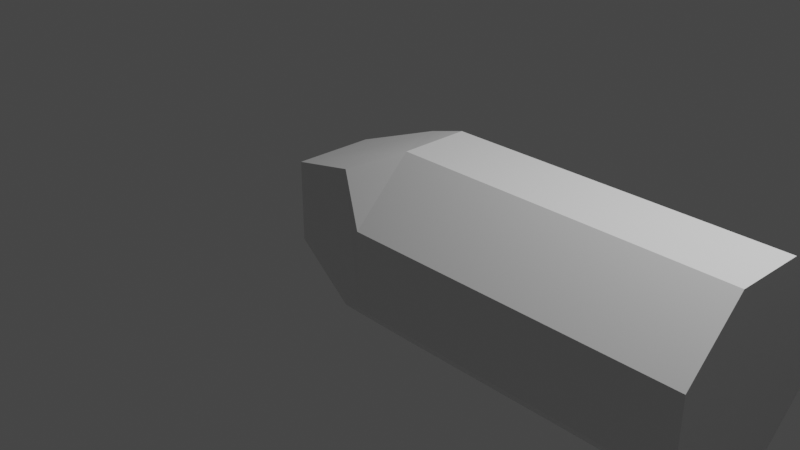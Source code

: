 # Source: bullet.blend  (saved by Blender 2.83.19; exported with 4.5.12 LTS)
import bpy
from mathutils import Matrix  # noqa: F401  (used for matrix-valued properties, if any)

bpy.ops.wm.read_factory_settings(use_empty=True)
scene = bpy.context.scene
scene.name = 'Scene'

# ---- collections
col_collection = bpy.data.collections.new('Collection'); scene.collection.children.link(col_collection)

# ---- materials (node trees are filled in below, after node groups)
mat_material = bpy.data.materials.new('Material')
mat_material.alpha_threshold = 0.0
mat_material.use_transparent_shadow = False
mat_material.line_color = (0.0, 0.0, 0.0, 1.0)

# ---- material node trees
mat_material.use_nodes = True; mat_material.node_tree.nodes.clear()
_N = mat_material.node_tree.nodes; _L = mat_material.node_tree.links
n0 = _N.new('ShaderNodeOutputMaterial'); n0.name = 'Material Output'; n0.location = (300, 300)
n1 = _N.new('ShaderNodeBsdfPrincipled'); n1.name = 'Principled BSDF'; n1.location = (10, 300)
n1.distribution = 'GGX'
n1.subsurface_method = 'BURLEY'
n1.inputs[2].default_value = 0.4
n1.inputs[3].default_value = 1.45
n1.inputs[27].default_value = (0.0, 0.0, 0.0, 1.0)
n1.inputs[28].default_value = 1.0
_L.new(n1.outputs[0], n0.inputs[0])
n0.is_active_output = True

# ---- world
world_world = bpy.data.worlds.new('World'); scene.world = world_world
world_world.use_nodes = True; world_world.node_tree.nodes.clear()
_N = world_world.node_tree.nodes; _L = world_world.node_tree.links
n0 = _N.new('ShaderNodeOutputWorld'); n0.name = 'World Output'; n0.location = (300, 300)
n1 = _N.new('ShaderNodeBackground'); n1.name = 'Background'; n1.location = (10, 300)
n1.inputs[0].default_value = (0.05088, 0.05088, 0.05088, 1.0)
_L.new(n1.outputs[0], n0.inputs[0])
n0.is_active_output = True
world_world.color = (0.05088, 0.05088, 0.05088)
world_world.use_sun_shadow = False
world_world.sun_shadow_jitter_overblur = 0.0

# ---- cameras
cam_camera = bpy.data.cameras.new('Camera')
cam_camera.clip_end = 100.0
cam_camera.ortho_scale = 7.314

# ---- lights
light_light = bpy.data.lights.new('Light', 'POINT')
light_light.transmission_factor = 0.0
light_light.energy = 1000.0
light_light.shadow_soft_size = 0.1
light_light.shadow_maximum_resolution = 0.006
light_light.use_absolute_resolution = True

# ---- meshes
me_cube = bpy.data.meshes.new('Cube')
me_cube.from_pydata([(-1.0, 0.4452, 0.4452), (-1.0, 0.4452, -0.4452), (-1.0, -0.4452, 0.4452), (-1.0, -0.4452, -0.4452), (1.0, -0.3837, 1.0), (1.0, -1.0, 0.3837), (4.016, -0.3837, 1.0), (4.016, -1.0, 0.3837), (0.5044, -1.0, 0.3837), (0.5044, -0.3837, 1.0), (-0.01354, -0.6834, 0.7477), (1.0, 1.0, 0.3541), (1.0, 0.3541, 1.0), (4.016, 1.0, 0.3541), (4.016, 0.3541, 1.0), (0.5044, 0.3541, 1.0), (0.5044, 1.0, 0.3541), (-0.1215, 0.5831, 0.758), (1.0, 0.3035, -1.0), (1.0, 1.0, -0.3035), (4.016, 0.3035, -1.0), (4.016, 1.0, -0.3035), (0.5044, 1.0, -0.3035), (0.5044, 0.3035, -1.0), (-0.2003, 0.6344, -0.7177), (1.0, -1.0, -0.4295), (1.0, -0.4295, -1.0), (4.016, -1.0, -0.4295), (4.016, -0.4295, -1.0), (0.5044, -0.4295, -1.0), (0.5044, -1.0, -0.4295), (-0.009724, -0.7209, -0.7227)], [], [(31, 30, 8, 10, 2, 3), (12, 4, 6, 14), (3, 2, 0, 1), (24, 23, 29, 31, 3, 1), (12, 15, 9, 4), (22, 16, 11, 19), (20, 21, 13, 14, 6, 7, 27, 28), (17, 16, 22, 24, 1, 0), (10, 9, 15, 17, 0, 2), (25, 5, 8, 30), (8, 9, 10), (6, 4, 5, 7), (8, 5, 4, 9), (23, 18, 26, 29), (15, 16, 17), (12, 14, 13, 11), (15, 12, 11, 16), (19, 11, 13, 21), (22, 23, 24), (20, 18, 19, 21), (18, 23, 22, 19), (5, 25, 27, 7), (29, 30, 31), (26, 28, 27, 25), (25, 30, 29, 26), (26, 18, 20, 28)])
_uv = me_cube.uv_layers.new(name='UVMap')
_uv.uv.foreach_set('vector', [0.3983, 0.954, 0.4463, 0.9306, 0.548, 0.9306, 0.5998, 0.9558, 0.5556, 1.0, 0.4444, 1.0, 0.625, 0.5807, 0.625, 0.673, 0.625, 0.673, 0.625, 0.5807, 0.4444, 0.06935, 0.5556, 0.06935, 0.5556, 0.1806, 0.4444, 0.1806, 0.1659, 0.5285, 0.1944, 0.5871, 0.1944, 0.6787, 0.171, 0.7267, 0.125, 0.6806, 0.125, 0.5694, 0.625, 0.5807, 0.8056, 0.5807, 0.8056, 0.673, 0.625, 0.673, 0.4621, 0.3194, 0.5443, 0.3194, 0.5443, 0.5, 0.4621, 0.5, 0.375, 0.5871, 0.4621, 0.5, 0.5443, 0.5, 0.625, 0.5807, 0.625, 0.673, 0.548, 0.75, 0.4463, 0.75, 0.375, 0.6787, 0.5986, 0.2665, 0.5443, 0.3194, 0.4621, 0.3194, 0.4035, 0.2624, 0.4444, 0.1806, 0.5556, 0.1806, 0.8308, 0.7248, 0.8056, 0.673, 0.8056, 0.5807, 0.8321, 0.5264, 0.875, 0.5694, 0.875, 0.6806, 0.4463, 0.75, 0.548, 0.75, 0.548, 0.9306, 0.4463, 0.9306, 0.548, 0.9306, 0.6168, 0.9389, 0.5998, 0.9558, 0.625, 0.673, 0.625, 0.673, 0.548, 0.75, 0.548, 0.75, 0.548, 0.9306, 0.548, 0.75, 0.625, 0.75, 0.625, 0.9306, 0.1944, 0.5871, 0.375, 0.5871, 0.375, 0.6787, 0.1944, 0.6787, 0.8056, 0.5807, 0.8143, 0.5086, 0.8321, 0.5264, 0.625, 0.5807, 0.625, 0.5807, 0.5443, 0.5, 0.5443, 0.5, 0.8056, 0.5807, 0.625, 0.5807, 0.625, 0.5, 0.8056, 0.5, 0.4621, 0.5, 0.5443, 0.5, 0.5443, 0.5, 0.4621, 0.5, 0.4621, 0.3194, 0.3843, 0.3007, 0.4035, 0.2624, 0.375, 0.5871, 0.375, 0.5871, 0.4621, 0.5, 0.4621, 0.5, 0.375, 0.5871, 0.1944, 0.5871, 0.1944, 0.5, 0.375, 0.5, 0.548, 0.75, 0.4463, 0.75, 0.4463, 0.75, 0.548, 0.75, 0.1944, 0.6787, 0.1867, 0.7424, 0.171, 0.7267, 0.375, 0.6787, 0.375, 0.6787, 0.4463, 0.75, 0.4463, 0.75, 0.4463, 0.75, 0.4463, 0.9306, 0.375, 0.9306, 0.375, 0.75, 0.375, 0.6787, 0.375, 0.5871, 0.375, 0.5871, 0.375, 0.6787])
me_cube.materials.append(mat_material)
me_cube.use_remesh_preserve_volume = False
me_cube.use_remesh_preserve_attributes = False
me_cube.use_mirror_vertex_groups = False
me_cube.update()

# ---- objects
ob_cube = bpy.data.objects.new('Cube', me_cube)
ob_light = bpy.data.objects.new('Light', light_light)
ob_camera = bpy.data.objects.new('Camera', cam_camera)

# ---- transforms, parenting, visibility, modifiers, constraints
ob_cube.location = (0.0, 0.0, 0.0)
ob_cube.lock_rotations_4d = False
ob_cube.empty_display_type = 'ARROWS'
ob_cube.lineart.crease_threshold = 0.0
ob_light.location = (4.076, 1.005, 5.904)
ob_light.rotation_euler = (0.6503, 0.05522, 1.866)
ob_light.lock_rotations_4d = False
ob_light.empty_display_type = 'ARROWS'
ob_light.color = (0.0, 0.0, 0.0, 0.0)
ob_light.lineart.crease_threshold = 0.0
ob_camera.location = (7.359, -6.926, 4.958)
ob_camera.rotation_euler = (1.109, 0.0, 0.8149)
ob_camera.lock_rotations_4d = False
ob_camera.empty_display_type = 'ARROWS'
ob_camera.color = (0.0, 0.0, 0.0, 0.0)
ob_camera.display_type = 'WIRE'
ob_camera.lineart.crease_threshold = 0.0

# ---- collection membership
col_collection.objects.link(ob_cube)
col_collection.objects.link(ob_light)
col_collection.objects.link(ob_camera)

# ---- scene / render settings (as saved in the file)
scene.camera = ob_camera
scene.frame_start = 1; scene.frame_end = 250; scene.frame_set(1)
scene.render.engine = 'BLENDER_EEVEE_NEXT'
scene.cycles.use_denoising = False
scene.cycles.samples = 128
scene.cycles.sampling_pattern = 'TABULATED_SOBOL'
scene.cycles.use_adaptive_sampling = False
scene.cycles.use_light_tree = False
scene.view_settings.view_transform = 'Filmic'
bpy.context.view_layer.update()

